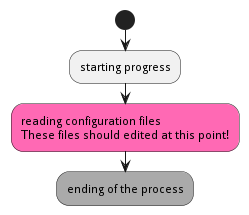

The diagram above was rendered by PlantUML. Its source (embedded in the PNG):
@startuml
start
:starting progress;
#HotPink:reading configuration files
These files should edited at this point!;
#AAAAAA:ending of the process;
@enduml